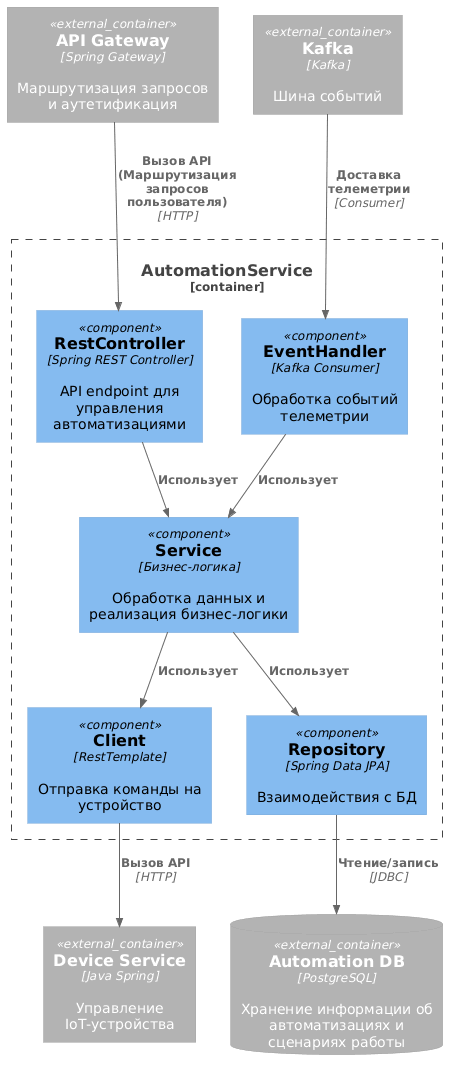

The diagram above was rendered by PlantUML. Its source (embedded in the PNG):
@startuml
!include  https://raw.githubusercontent.com/plantuml-stdlib/C4-PlantUML/master/C4_Component.puml

Container_Ext(apigw, "API Gateway", "Spring Gateway", "Маршрутизация запросов и аутетификация")
Container_Ext(deviceservice, "Device Service", "Java Spring", "Управление IoT-устройства")

Container_Boundary(automationService, "AutomationService"){
    Component(controller, "RestController", "Spring REST Controller", "API endpoint для управления автоматизациями")
    Component(consumerHandler, "EventHandler", "Kafka Consumer", "Обработка событий телеметрии")
    Component(apiClient, "Client", "RestTemplate", "Отправка команды на устройство")
    Component(service, "Service", "Бизнес-логика", "Обработка данных и реализация бизнес-логики")
    Component(repository, "Repository", "Spring Data JPA", "Взаимодействия с БД")
}

ContainerDb_Ext(automationdb, "Automation DB", "PostgreSQL", "Хранение информации об автоматизациях и сценариях работы")
Container_Ext(kafka, "Kafka", "Kafka", "Шина событий")

Rel(apigw, controller, "Вызов API (Маршрутизация запросов пользователя)", "HTTP")
Rel(controller, service, "Использует")
Rel(service, repository, "Использует")
Rel(repository, automationdb, "Чтение/запись", "JDBC")
Rel(consumerHandler, service, "Использует")
Rel(kafka, consumerHandler, "Доставка телеметрии", "Consumer")
Rel(service, apiClient, "Использует")
Rel(apiClient, deviceservice, "Вызов API", "HTTP")
@enduml